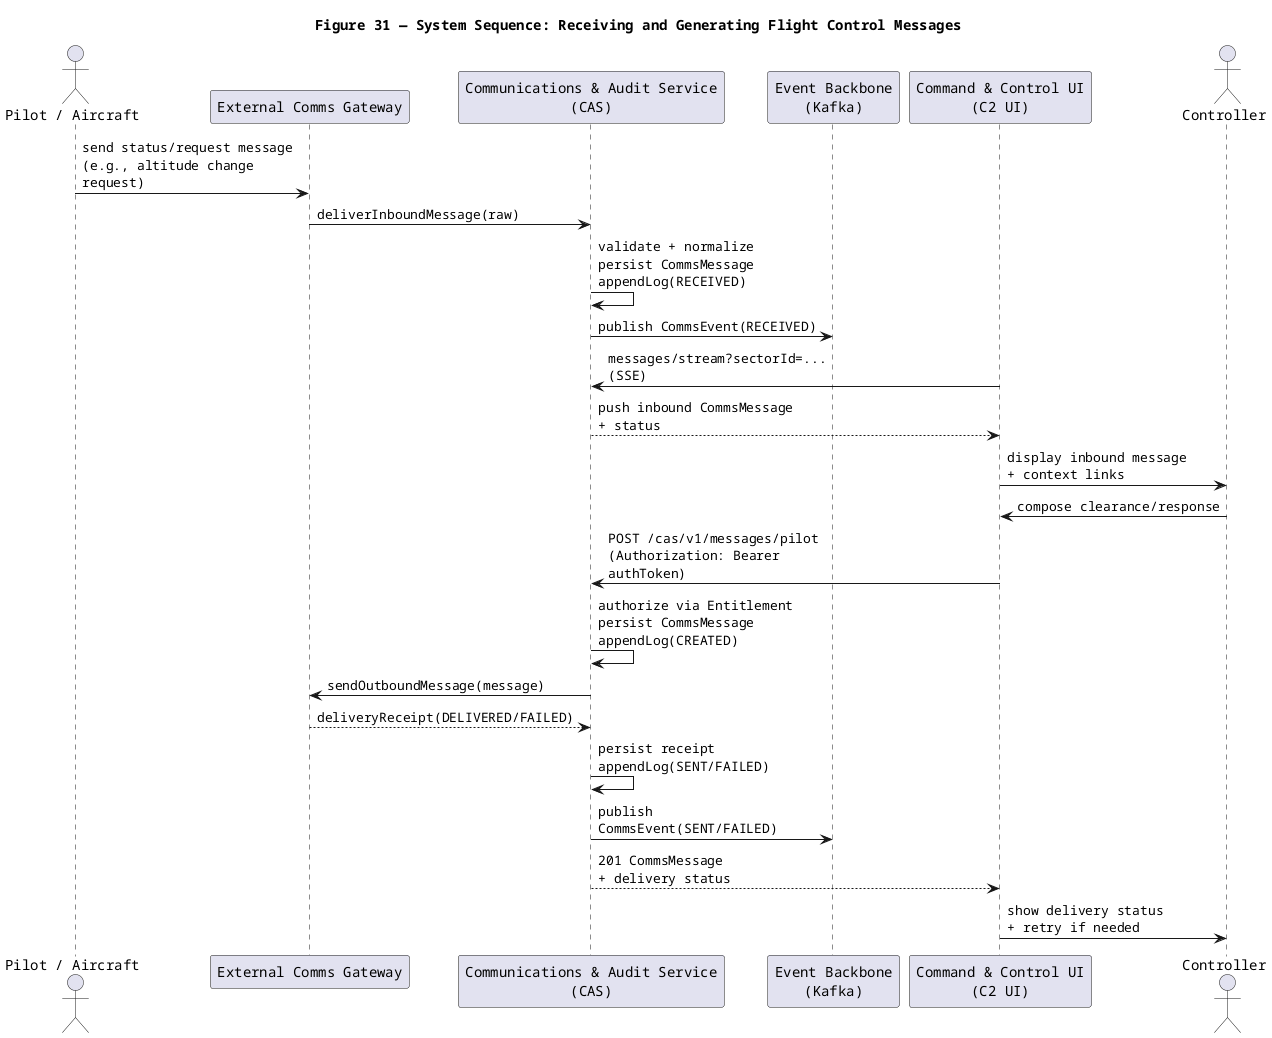

The diagram above was rendered by PlantUML. Its source (embedded in the PNG):
@startuml
title Figure 31 — System Sequence: Receiving and Generating Flight Control Messages

skinparam shadowing false
skinparam defaultFontName Courier
skinparam wrapWidth 220
skinparam maxMessageSize 220

actor "Pilot / Aircraft" as Pilot
participant "External Comms Gateway" as Gateway
participant "Communications & Audit Service\n(CAS)" as CAS
participant "Event Backbone\n(Kafka)" as BUS
participant "Command & Control UI\n(C2 UI)" as UI
actor "Controller" as Controller

Pilot -> Gateway : send status/request message\n(e.g., altitude change request)
Gateway -> CAS : deliverInboundMessage(raw)
CAS -> CAS : validate + normalize\npersist CommsMessage\nappendLog(RECEIVED)
CAS -> BUS : publish CommsEvent(RECEIVED)

UI -> CAS : messages/stream?sectorId=...\n(SSE)
CAS --> UI : push inbound CommsMessage\n+ status
UI -> Controller : display inbound message\n+ context links

Controller -> UI : compose clearance/response
UI -> CAS : POST /cas/v1/messages/pilot\n(Authorization: Bearer authToken)
CAS -> CAS : authorize via Entitlement\npersist CommsMessage\nappendLog(CREATED)
CAS -> Gateway : sendOutboundMessage(message)
Gateway --> CAS : deliveryReceipt(DELIVERED/FAILED)
CAS -> CAS : persist receipt\nappendLog(SENT/FAILED)
CAS -> BUS : publish CommsEvent(SENT/FAILED)
CAS --> UI : 201 CommsMessage\n+ delivery status
UI -> Controller : show delivery status\n+ retry if needed

@enduml